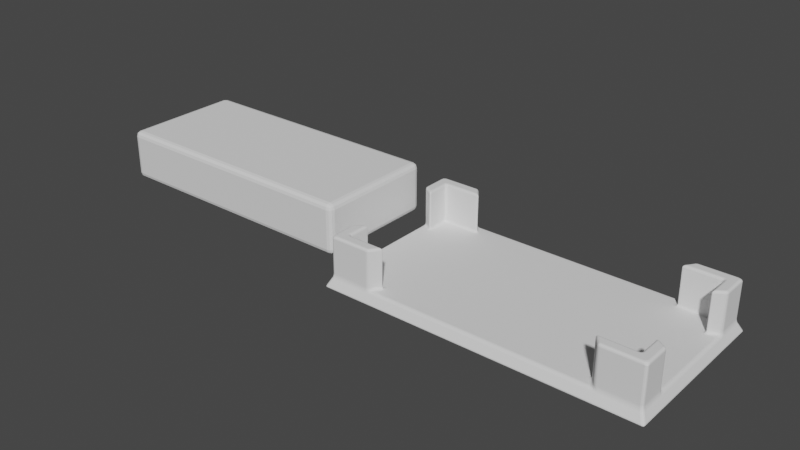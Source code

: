 # Source: damper.blend  (saved by Blender 4.0.36; exported with 4.5.12 LTS)
import bpy
from mathutils import Matrix  # noqa: F401  (used for matrix-valued properties, if any)

bpy.ops.wm.read_factory_settings(use_empty=True)
scene = bpy.context.scene
scene.name = 'Scene'

# ---- collections
col_collection = bpy.data.collections.new('Collection'); scene.collection.children.link(col_collection)

# ---- world
world_world = bpy.data.worlds.new('World'); scene.world = world_world
world_world.use_nodes = True; world_world.node_tree.nodes.clear()
_N = world_world.node_tree.nodes; _L = world_world.node_tree.links
n0 = _N.new('ShaderNodeOutputWorld'); n0.name = 'World Output'; n0.location = (300, 300)
n1 = _N.new('ShaderNodeBackground'); n1.name = 'Background'; n1.location = (10, 300)
n1.inputs[0].default_value = (0.05088, 0.05088, 0.05088, 1.0)
_L.new(n1.outputs[0], n0.inputs[0])
n0.is_active_output = True
world_world.color = (0.05088, 0.05088, 0.05088)
world_world.use_sun_shadow = False
world_world.sun_shadow_jitter_overblur = 0.0

# ---- meshes
me_cube = bpy.data.meshes.new('Cube')
me_cube.from_pydata([(-28.0, -15.0, -1.0), (-25.0, -12.0, 1.0), (-28.0, 15.0, -1.0), (-25.0, 12.0, 1.0), (28.0, -15.0, -1.0), (25.0, -12.0, 1.0), (28.0, 15.0, -1.0), (25.0, 12.0, 1.0), (-27.0, -14.0, 1.0), (-27.0, 14.0, 1.0), (27.0, 14.0, 1.0), (27.0, -14.0, 1.0), (-27.0, -14.0, 8.0), (-27.0, 14.0, 8.0), (27.0, 14.0, 8.0), (27.0, -14.0, 8.0), (-25.0, -12.0, 8.0), (-25.0, 12.0, 8.0), (25.0, 12.0, 8.0), (25.0, -12.0, 8.0), (-28.0, 9.634, -1.0), (-28.0, -9.634, -1.0), (-27.0, -8.991, 1.0), (-27.0, 8.991, 1.0), (28.0, -9.634, -1.0), (28.0, 9.634, -1.0), (27.0, 8.991, 1.0), (27.0, -8.991, 1.0), (-25.0, -7.707, 1.0), (-25.0, 7.707, 1.0), (25.0, 7.707, 1.0), (25.0, -7.707, 1.0), (-27.0, -8.991, 8.0), (-27.0, 8.991, 8.0), (27.0, 8.991, 8.0), (27.0, -8.991, 8.0), (-25.0, -7.707, 8.0), (-25.0, 7.707, 8.0), (25.0, 7.707, 8.0), (25.0, -7.707, 8.0), (20.44, 15.0, -1.0), (-20.44, 15.0, -1.0), (-19.71, 14.0, 1.0), (19.71, 14.0, 1.0), (-20.44, -15.0, -1.0), (20.44, -15.0, -1.0), (19.71, -14.0, 1.0), (-19.71, -14.0, 1.0), (-18.25, 12.0, 1.0), (18.25, 12.0, 1.0), (18.25, -12.0, 1.0), (-18.25, -12.0, 1.0), (-19.71, 14.0, 8.0), (19.71, 14.0, 8.0), (19.71, -14.0, 8.0), (-19.71, -14.0, 8.0), (-18.25, 12.0, 8.0), (18.25, 12.0, 8.0), (18.25, -12.0, 8.0), (-18.25, -12.0, 8.0), (-18.25, 7.707, 1.0), (18.25, 7.707, 1.0), (-18.25, -7.707, 1.0), (18.25, -7.707, 1.0), (20.44, 9.634, -1.0), (-20.44, 9.634, -1.0), (20.44, -9.634, -1.0), (-20.44, -9.634, -1.0)], [], [(20, 23, 9, 2), (40, 43, 10, 6), (24, 27, 11, 4), (44, 47, 8, 0), (66, 24, 4, 45), (62, 28, 1, 51), (26, 10, 14, 34), (29, 3, 17, 37), (31, 5, 19, 39), (42, 9, 13, 52), (37, 17, 13, 33), (57, 18, 14, 53), (39, 19, 15, 35), (59, 16, 12, 55), (51, 1, 16, 59), (49, 7, 18, 57), (22, 8, 12, 32), (46, 11, 15, 54), (9, 23, 33, 13), (18, 38, 34, 14), (16, 36, 32, 12), (7, 30, 38, 18), (1, 28, 36, 16), (11, 27, 35, 15), (48, 3, 29, 60), (60, 29, 28, 62), (40, 6, 25, 64), (64, 25, 24, 66), (6, 10, 26, 25), (25, 26, 27, 24), (0, 8, 22, 21), (21, 22, 23, 20), (20, 65, 67, 21), (65, 64, 66, 67), (2, 41, 65, 20), (41, 40, 64, 65), (30, 61, 63, 31), (61, 60, 62, 63), (7, 49, 61, 30), (49, 48, 60, 61), (8, 47, 55, 12), (3, 48, 56, 17), (5, 50, 58, 19), (19, 58, 54, 15), (17, 56, 52, 13), (10, 43, 53, 14), (31, 63, 50, 5), (63, 62, 51, 50), (21, 67, 44, 0), (67, 66, 45, 44), (4, 11, 46, 45), (45, 46, 47, 44), (2, 9, 42, 41), (41, 42, 43, 40), (35, 27, 31, 39), (27, 26, 30, 31), (38, 30, 26, 34), (56, 48, 42, 52), (43, 42, 48, 49), (23, 22, 28, 29), (57, 53, 43, 49), (55, 47, 51, 59), (47, 46, 50, 51), (54, 58, 50, 46), (32, 36, 28, 22), (33, 23, 29, 37)])
_uv = me_cube.uv_layers.new(name='UVMap')
_uv.uv.foreach_set('vector', [0.375, 0.1667, 0.625, 0.1667, 0.625, 0.25, 0.375, 0.25, 0.375, 0.4167, 0.625, 0.4167, 0.625, 0.5, 0.375, 0.5, 0.375, 0.6667, 0.625, 0.6667, 0.625, 0.75, 0.375, 0.75, 0.375, 0.9167, 0.625, 0.9167, 0.625, 1.0, 0.375, 1.0, 0.2917, 0.6667, 0.375, 0.6667, 0.375, 0.75, 0.2917, 0.75, 0.7879, 0.6593, 0.8636, 0.6593, 0.8636, 0.728, 0.7879, 0.728, 0.625, 0.5833, 0.625, 0.5, 0.625, 0.5, 0.625, 0.5833, 0.8636, 0.5907, 0.8636, 0.522, 0.8636, 0.522, 0.8636, 0.5907, 0.6364, 0.6593, 0.6364, 0.728, 0.6364, 0.728, 0.6364, 0.6593, 0.625, 0.3333, 0.625, 0.25, 0.625, 0.25, 0.625, 0.3333, 0.8636, 0.5907, 0.8636, 0.522, 0.875, 0.5, 0.875, 0.5833, 0.7121, 0.522, 0.6364, 0.522, 0.625, 0.5, 0.7083, 0.5, 0.6364, 0.6593, 0.6364, 0.728, 0.625, 0.75, 0.625, 0.6667, 0.7879, 0.728, 0.8636, 0.728, 0.875, 0.75, 0.7917, 0.75, 0.7879, 0.728, 0.8636, 0.728, 0.8636, 0.728, 0.7879, 0.728, 0.7121, 0.522, 0.6364, 0.522, 0.6364, 0.522, 0.7121, 0.522, 0.625, 0.08333, 0.625, 0.0, 0.625, 0.0, 0.625, 0.08333, 0.625, 0.8333, 0.625, 0.75, 0.625, 0.75, 0.625, 0.8333, 0.625, 0.25, 0.625, 0.1667, 0.625, 0.1667, 0.625, 0.25, 0.6364, 0.522, 0.6364, 0.5907, 0.625, 0.5833, 0.625, 0.5, 0.8636, 0.728, 0.8636, 0.6593, 0.875, 0.6667, 0.875, 0.75, 0.6364, 0.522, 0.6364, 0.5907, 0.6364, 0.5907, 0.6364, 0.522, 0.8636, 0.728, 0.8636, 0.6593, 0.8636, 0.6593, 0.8636, 0.728, 0.625, 0.75, 0.625, 0.6667, 0.625, 0.6667, 0.625, 0.75, 0.7879, 0.522, 0.8636, 0.522, 0.8636, 0.5907, 0.7879, 0.5907, 0.7879, 0.5907, 0.8636, 0.5907, 0.8636, 0.6593, 0.7879, 0.6593, 0.2917, 0.5, 0.375, 0.5, 0.375, 0.5833, 0.2917, 0.5833, 0.2917, 0.5833, 0.375, 0.5833, 0.375, 0.6667, 0.2917, 0.6667, 0.375, 0.5, 0.625, 0.5, 0.625, 0.5833, 0.375, 0.5833, 0.375, 0.5833, 0.625, 0.5833, 0.625, 0.6667, 0.375, 0.6667, 0.375, 0.0, 0.625, 0.0, 0.625, 0.08333, 0.375, 0.08333, 0.375, 0.08333, 0.625, 0.08333, 0.625, 0.1667, 0.375, 0.1667, 0.125, 0.5833, 0.2083, 0.5833, 0.2083, 0.6667, 0.125, 0.6667, 0.2083, 0.5833, 0.2917, 0.5833, 0.2917, 0.6667, 0.2083, 0.6667, 0.125, 0.5, 0.2083, 0.5, 0.2083, 0.5833, 0.125, 0.5833, 0.2083, 0.5, 0.2917, 0.5, 0.2917, 0.5833, 0.2083, 0.5833, 0.6364, 0.5907, 0.7121, 0.5907, 0.7121, 0.6593, 0.6364, 0.6593, 0.7121, 0.5907, 0.7879, 0.5907, 0.7879, 0.6593, 0.7121, 0.6593, 0.6364, 0.522, 0.7121, 0.522, 0.7121, 0.5907, 0.6364, 0.5907, 0.7121, 0.522, 0.7879, 0.522, 0.7879, 0.5907, 0.7121, 0.5907, 0.625, 1.0, 0.625, 0.9167, 0.625, 0.9167, 0.625, 1.0, 0.8636, 0.522, 0.7879, 0.522, 0.7879, 0.522, 0.8636, 0.522, 0.6364, 0.728, 0.7121, 0.728, 0.7121, 0.728, 0.6364, 0.728, 0.6364, 0.728, 0.7121, 0.728, 0.7083, 0.75, 0.625, 0.75, 0.8636, 0.522, 0.7879, 0.522, 0.7917, 0.5, 0.875, 0.5, 0.625, 0.5, 0.625, 0.4167, 0.625, 0.4167, 0.625, 0.5, 0.6364, 0.6593, 0.7121, 0.6593, 0.7121, 0.728, 0.6364, 0.728, 0.7121, 0.6593, 0.7879, 0.6593, 0.7879, 0.728, 0.7121, 0.728, 0.125, 0.6667, 0.2083, 0.6667, 0.2083, 0.75, 0.125, 0.75, 0.2083, 0.6667, 0.2917, 0.6667, 0.2917, 0.75, 0.2083, 0.75, 0.375, 0.75, 0.625, 0.75, 0.625, 0.8333, 0.375, 0.8333, 0.375, 0.8333, 0.625, 0.8333, 0.625, 0.9167, 0.375, 0.9167, 0.375, 0.25, 0.625, 0.25, 0.625, 0.3333, 0.375, 0.3333, 0.375, 0.3333, 0.625, 0.3333, 0.625, 0.4167, 0.375, 0.4167, 0.625, 0.6667, 0.625, 0.6667, 0.6364, 0.6593, 0.6364, 0.6593, 0.625, 0.6667, 0.625, 0.5833, 0.6364, 0.5907, 0.6364, 0.6593, 0.6364, 0.5907, 0.6364, 0.5907, 0.625, 0.5833, 0.625, 0.5833, 0.7879, 0.522, 0.7879, 0.522, 0.625, 0.3333, 0.7917, 0.5, 0.625, 0.4167, 0.625, 0.3333, 0.7879, 0.522, 0.7121, 0.522, 0.625, 0.1667, 0.625, 0.08333, 0.8636, 0.6593, 0.8636, 0.5907, 0.7121, 0.522, 0.7083, 0.5, 0.625, 0.4167, 0.7121, 0.522, 0.7917, 0.75, 0.625, 0.9167, 0.7879, 0.728, 0.7879, 0.728, 0.625, 0.9167, 0.625, 0.8333, 0.7121, 0.728, 0.7879, 0.728, 0.7083, 0.75, 0.7121, 0.728, 0.7121, 0.728, 0.625, 0.8333, 0.875, 0.6667, 0.8636, 0.6593, 0.8636, 0.6593, 0.625, 0.08333, 0.875, 0.5833, 0.625, 0.1667, 0.8636, 0.5907, 0.8636, 0.5907])
me_cube.update()
me_cube_001 = bpy.data.meshes.new('Cube.001')
me_cube_001.from_pydata([(-24.0, -11.0, -5.0), (-24.0, 11.0, -5.0), (24.0, -11.0, -5.0), (24.0, 11.0, -5.0), (-24.0, -11.0, 4.0), (-24.0, 11.0, 4.0), (24.0, 11.0, 4.0), (24.0, -11.0, 4.0)], [], [(3, 1, 0, 2), (0, 1, 5, 4), (3, 2, 7, 6), (2, 0, 4, 7), (1, 3, 6, 5), (4, 5, 6, 7)])
_uv = me_cube_001.uv_layers.new(name='UVMap')
_uv.uv.foreach_set('vector', [0.6364, 0.522, 0.8636, 0.522, 0.8636, 0.728, 0.6364, 0.728, 0.8636, 0.728, 0.8636, 0.522, 0.8636, 0.522, 0.8636, 0.728, 0.6364, 0.522, 0.6364, 0.728, 0.6364, 0.728, 0.6364, 0.522, 0.6364, 0.728, 0.8636, 0.728, 0.8636, 0.728, 0.6364, 0.728, 0.8636, 0.522, 0.6364, 0.522, 0.6364, 0.522, 0.8636, 0.522, 0.8636, 0.728, 0.8636, 0.522, 0.6364, 0.522, 0.6364, 0.728])
me_cube_001.update()

# ---- objects
ob_cube = bpy.data.objects.new('Cube', me_cube)
ob_cube_001 = bpy.data.objects.new('Cube.001', me_cube_001)

# ---- transforms, parenting, visibility, modifiers, constraints
ob_cube.location = (0.0, 0.0, 0.0)
_m = ob_cube.modifiers.new('Bevel', 'BEVEL')
_m.width = 0.4
_m.width_pct = 0.4
_m.segments = 3
_m.limit_method = 'NONE'
ob_cube_001.location = (-53.99, 0.0, 6.911)
_m = ob_cube_001.modifiers.new('Bevel', 'BEVEL')
_m.width = 1.0
_m.width_pct = 1.0
_m.segments = 3

# ---- collection membership
col_collection.objects.link(ob_cube)
col_collection.objects.link(ob_cube_001)

# ---- scene / render settings (as saved in the file)
scene.frame_start = 1; scene.frame_end = 250; scene.frame_set(1)
scene.render.engine = 'BLENDER_EEVEE_NEXT'
scene.cycles.sampling_pattern = 'TABULATED_SOBOL'
scene.view_settings.view_transform = 'Filmic'
scene.unit_settings.scale_length = 0.001
bpy.context.view_layer.update()

# ---- added for rendering (the .blend has no active camera and no usable light): camera, sun
cam_auto = bpy.data.cameras.new('AutoCamera')
cam_auto.lens = 50.0
cam_auto.sensor_width = 36.0
cam_auto.clip_end = 1795.7
ob_auto_camera = bpy.data.objects.new('AutoCamera', cam_auto)
scene.collection.objects.link(ob_auto_camera)
ob_auto_camera.location = (77.2583, -122.783, 86.8108)
ob_auto_camera.rotation_euler = (1.09748, -7.21219e-08, 0.694738)
scene.camera = ob_auto_camera
light_auto_sun = bpy.data.lights.new('AutoSun', 'SUN')
light_auto_sun.energy = 3.0
light_auto_sun.angle = 0.0523599
ob_auto_sun = bpy.data.objects.new('AutoSun', light_auto_sun)
scene.collection.objects.link(ob_auto_sun)
ob_auto_sun.rotation_euler = (0.872665, 0.174533, 0.523599)
bpy.context.view_layer.update()

